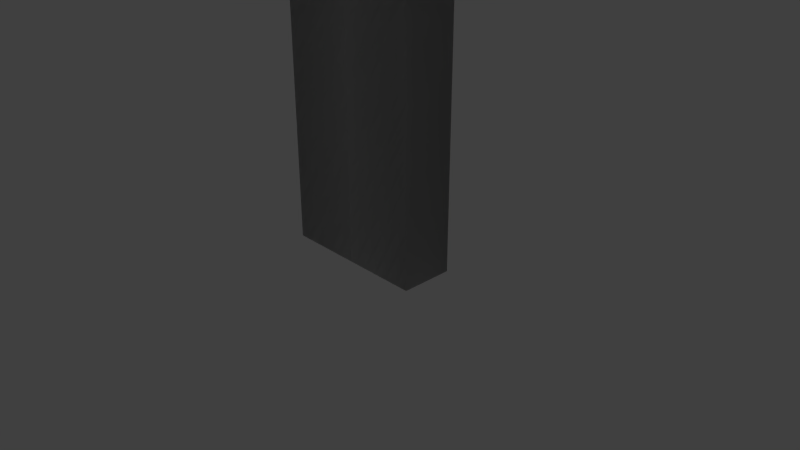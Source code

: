 # Source: halfpipe_01.blend  (saved by Blender 2.79.0; exported with 4.5.12 LTS)
import bpy
from mathutils import Matrix  # noqa: F401  (used for matrix-valued properties, if any)

bpy.ops.wm.read_factory_settings(use_empty=True)
scene = bpy.context.scene
scene.name = 'Scene'

# ---- collections
col_collection_1 = bpy.data.collections.new('Collection 1'); scene.collection.children.link(col_collection_1)

# ---- world
world_world = bpy.data.worlds.new('World'); scene.world = world_world
world_world.color = (0.05088, 0.05088, 0.05088)
world_world.use_sun_shadow = False
world_world.sun_shadow_jitter_overblur = 0.0
world_world.cycles.sampling_method = 'MANUAL'

# ---- cameras
cam_camera = bpy.data.cameras.new('Camera')
cam_camera.clip_end = 100.0
cam_camera.lens = 35.0
cam_camera.sensor_width = 32.0
cam_camera.sensor_height = 18.0
cam_camera.ortho_scale = 7.314
cam_camera.dof.focus_distance = 0.0
cam_camera.dof.aperture_fstop = 128.0

# ---- lights
light_lamp = bpy.data.lights.new('Lamp', 'POINT')
light_lamp.transmission_factor = 0.0
light_lamp.cutoff_distance = 30.0
light_lamp.energy = 100.0
light_lamp.shadow_buffer_clip_start = 1.001
light_lamp.shadow_soft_size = 0.1
light_lamp.shadow_maximum_resolution = 0.006
light_lamp.use_absolute_resolution = True

# ---- meshes
me_cunurbscurve = bpy.data.meshes.new('CUNurbsCurve')
me_cunurbscurve.from_pydata([(8.941e-08, 1.0, 0.0), (-1.0, 1.0, 0.0), (-1.0, 0.3, 0.0), (-0.8935, 0.3498, 0.0), (-0.8495, 0.4081, 0.0), (-0.8017, 0.4622, 0.0), (-0.7505, 0.5122, 0.0), (-0.696, 0.558, 0.0), (-0.6386, 0.5996, 0.0), (-0.5785, 0.6371, 0.0), (-0.516, 0.6704, 0.0), (-0.4515, 0.6996, 0.0), (-0.3851, 0.7245, 0.0), (-0.3172, 0.7453, 0.0), (-0.248, 0.762, 0.0), (-0.1778, 0.7745, 0.0), (-0.107, 0.7828, 0.0), (-0.03571, 0.787, 0.0), (0.03571, 0.787, 0.0), (0.107, 0.7828, 0.0), (0.1778, 0.7745, 0.0), (0.248, 0.762, 0.0), (0.3172, 0.7453, 0.0), (0.3851, 0.7245, 0.0), (0.4515, 0.6996, 0.0), (0.516, 0.6704, 0.0), (0.5785, 0.6371, 0.0), (0.6386, 0.5996, 0.0), (0.696, 0.558, 0.0), (0.7505, 0.5122, 0.0), (0.8017, 0.4622, 0.0), (0.8495, 0.4081, 0.0), (0.8935, 0.3498, 0.0), (1.0, 0.3, 0.0), (1.0, 1.0, 0.0), (8.941e-08, 1.0, 0.0), (-1.0, 1.0, 0.0), (-1.0, 0.3, 0.0), (-0.8935, 0.3498, 0.0), (-0.8495, 0.4081, 0.0), (-0.8017, 0.4622, 0.0), (-0.7505, 0.5122, 0.0), (-0.696, 0.558, 0.0), (-0.6386, 0.5996, 0.0), (-0.5785, 0.6371, 0.0), (-0.516, 0.6704, 0.0), (-0.4515, 0.6996, 0.0), (-0.3851, 0.7245, 0.0), (-0.3172, 0.7453, 0.0), (-0.248, 0.762, 0.0), (-0.1778, 0.7745, 0.0), (-0.107, 0.7828, 0.0), (-0.03571, 0.787, 0.0), (0.03571, 0.787, 0.0), (0.107, 0.7828, 0.0), (0.1778, 0.7745, 0.0), (0.248, 0.762, 0.0), (0.3172, 0.7453, 0.0), (0.3851, 0.7245, 0.0), (0.4515, 0.6996, 0.0), (0.516, 0.6704, 0.0), (0.5785, 0.6371, 0.0), (0.6386, 0.5996, 0.0), (0.696, 0.558, 0.0), (0.7505, 0.5122, 0.0), (0.8017, 0.4622, 0.0), (0.8495, 0.4081, 0.0), (0.8935, 0.3498, 0.0), (1.0, 0.3, 0.0), (1.0, 1.0, 0.0), (8.941e-08, 1.0, 19.4), (-1.0, 1.0, 19.4), (-1.0, 0.3, 19.4), (-0.8935, 0.3498, 19.4), (-0.8495, 0.4081, 19.4), (-0.8017, 0.4622, 19.4), (-0.7505, 0.5122, 19.4), (-0.696, 0.558, 19.4), (-0.6386, 0.5996, 19.4), (-0.5785, 0.6371, 19.4), (-0.516, 0.6704, 19.4), (-0.4515, 0.6996, 19.4), (-0.3851, 0.7245, 19.4), (-0.3172, 0.7453, 19.4), (-0.248, 0.762, 19.4), (-0.1778, 0.7745, 19.4), (-0.107, 0.7828, 19.4), (-0.03571, 0.787, 19.4), (0.03571, 0.787, 19.4), (0.107, 0.7828, 19.4), (0.1778, 0.7745, 19.4), (0.248, 0.762, 19.4), (0.3172, 0.7453, 19.4), (0.3851, 0.7245, 19.4), (0.4515, 0.6996, 19.4), (0.516, 0.6704, 19.4), (0.5785, 0.6371, 19.4), (0.6386, 0.5996, 19.4), (0.696, 0.558, 19.4), (0.7505, 0.5122, 19.4), (0.8017, 0.4622, 19.4), (0.8495, 0.4081, 19.4), (0.8935, 0.3498, 19.4), (1.0, 0.3, 19.4), (1.0, 1.0, 19.4)], [], [(9, 44, 45, 10), (23, 58, 59, 24), (10, 45, 46, 11), (24, 59, 60, 25), (11, 46, 47, 12), (25, 60, 61, 26), (12, 47, 48, 13), (26, 61, 62, 27), (13, 48, 49, 14), (0, 35, 36, 1), (27, 62, 63, 28), (14, 49, 50, 15), (1, 36, 37, 2), (28, 63, 64, 29), (15, 50, 51, 16), (2, 37, 38, 3), (29, 64, 65, 30), (16, 51, 52, 17), (3, 38, 39, 4), (30, 65, 66, 31), (17, 52, 53, 18), (4, 39, 40, 5), (31, 66, 67, 32), (18, 53, 54, 19), (5, 40, 41, 6), (32, 67, 68, 33), (19, 54, 55, 20), (6, 41, 42, 7), (33, 68, 69, 34), (20, 55, 56, 21), (7, 42, 43, 8), (21, 56, 57, 22), (8, 43, 44, 9), (34, 69, 35, 0), (22, 57, 58, 23), (12, 13, 83, 82), (66, 65, 100, 101), (40, 39, 74, 75), (13, 14, 84, 83), (67, 66, 101, 102), (41, 40, 75, 76), (14, 15, 85, 84), (68, 67, 102, 103), (42, 41, 76, 77), (15, 16, 86, 85), (69, 68, 103, 104), (43, 42, 77, 78), (16, 17, 87, 86), (35, 69, 104, 70), (44, 43, 78, 79), (17, 18, 88, 87), (45, 44, 79, 80), (18, 19, 89, 88), (46, 45, 80, 81), (19, 20, 90, 89), (47, 46, 81, 82), (20, 21, 91, 90), (48, 47, 82, 83), (21, 22, 92, 91), (49, 48, 83, 84), (22, 23, 93, 92), (50, 49, 84, 85), (23, 24, 94, 93), (51, 50, 85, 86), (24, 25, 95, 94), (52, 51, 86, 87), (25, 26, 96, 95), (53, 52, 87, 88), (26, 27, 97, 96), (0, 1, 71, 70), (54, 53, 88, 89), (27, 28, 98, 97), (1, 2, 72, 71), (55, 54, 89, 90), (28, 29, 99, 98), (2, 3, 73, 72), (56, 55, 90, 91), (29, 30, 100, 99), (3, 4, 74, 73), (57, 56, 91, 92), (30, 31, 101, 100), (4, 5, 75, 74), (58, 57, 92, 93), (31, 32, 102, 101), (5, 6, 76, 75), (59, 58, 93, 94), (32, 33, 103, 102), (6, 7, 77, 76), (60, 59, 94, 95), (33, 34, 104, 103), (7, 8, 78, 77), (61, 60, 95, 96), (36, 35, 70, 71), (8, 9, 79, 78), (62, 61, 96, 97), (34, 0, 70, 104), (9, 10, 80, 79), (63, 62, 97, 98), (37, 36, 71, 72), (10, 11, 81, 80), (64, 63, 98, 99), (38, 37, 72, 73), (11, 12, 82, 81), (65, 64, 99, 100), (39, 38, 73, 74)])
me_cunurbscurve.polygons.foreach_set('use_smooth', [True] * 105)
me_cunurbscurve.use_remesh_preserve_volume = False
me_cunurbscurve.use_remesh_preserve_attributes = False
me_cunurbscurve.use_mirror_vertex_groups = False
me_cunurbscurve.update()

# ---- objects
ob_nurbscurve = bpy.data.objects.new('NurbsCurve', me_cunurbscurve)
ob_lamp = bpy.data.objects.new('Lamp', light_lamp)
ob_camera = bpy.data.objects.new('Camera', cam_camera)

# ---- transforms, parenting, visibility, modifiers, constraints
ob_nurbscurve.location = (0.0, 0.7, 0.0)
ob_nurbscurve.rotation_euler = (0.0, 0.0, 3.142)
ob_nurbscurve.lineart.crease_threshold = 0.0
ob_lamp.location = (4.076, 1.005, 5.904)
ob_lamp.rotation_euler = (0.6503, 0.05522, 1.866)
ob_lamp.lock_rotations_4d = False
ob_lamp.empty_display_type = 'ARROWS'
ob_lamp.color = (0.0, 0.0, 0.0, 0.0)
ob_lamp.lineart.crease_threshold = 0.0
ob_camera.location = (7.481, -6.508, 5.344)
ob_camera.rotation_euler = (1.109, 0.0, 0.8149)
ob_camera.lock_rotations_4d = False
ob_camera.empty_display_type = 'ARROWS'
ob_camera.color = (0.0, 0.0, 0.0, 0.0)
ob_camera.display_type = 'WIRE'
ob_camera.lineart.crease_threshold = 0.0

# ---- collection membership
col_collection_1.objects.link(ob_nurbscurve)
col_collection_1.objects.link(ob_lamp)
col_collection_1.objects.link(ob_camera)

# ---- scene / render settings (as saved in the file)
scene.camera = ob_camera
scene.frame_start = 1; scene.frame_end = 250; scene.frame_set(1)
scene.render.engine = 'BLENDER_EEVEE_NEXT'
scene.render.resolution_percentage = 50
scene.render.dither_intensity = 0.0
scene.cycles.use_denoising = False
scene.cycles.samples = 128
scene.cycles.sampling_pattern = 'TABULATED_SOBOL'
scene.cycles.use_adaptive_sampling = False
scene.cycles.use_light_tree = False
scene.cycles.blur_glossy = 0.0
scene.cycles.sample_clamp_indirect = 0.0
scene.view_settings.view_transform = 'Standard'
bpy.context.view_layer.update()
